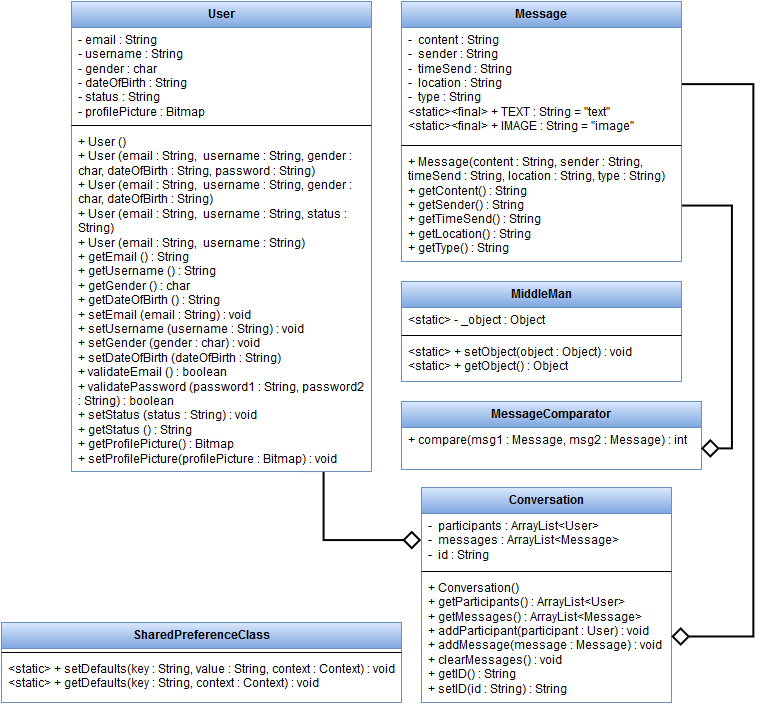

The diagram above was exported from draw.io. Its source (the exported page's mxGraphModel, read from the mxfile embedded in the PNG):
<mxGraphModel dx="1048" dy="1745" grid="1" gridSize="10" guides="1" tooltips="1" connect="1" arrows="1" fold="1" page="1" pageScale="1" pageWidth="826" pageHeight="1169" background="#ffffff" math="0">
  <root>
    <mxCell id="0" />
    <mxCell id="1" parent="0" />
    <mxCell id="24" style="edgeStyle=orthogonalEdgeStyle;rounded=0;html=1;exitX=0.75;exitY=1;entryX=0;entryY=0.5;endArrow=diamond;endFill=0;endSize=14;jettySize=auto;orthogonalLoop=1;strokeWidth=2;fontSize=11;fontColor=#B3B3B3;" edge="1" parent="1" source="5959e964cea9b410-13" target="17">
      <mxGeometry relative="1" as="geometry">
        <Array as="points">
          <mxPoint x="340" y="-660" />
          <mxPoint x="340" y="-591" />
        </Array>
      </mxGeometry>
    </mxCell>
    <mxCell id="5959e964cea9b410-13" value="User" style="swimlane;html=1;fontStyle=1;align=center;verticalAlign=top;childLayout=stackLayout;horizontal=1;startSize=26;horizontalStack=0;resizeParent=1;resizeLast=0;collapsible=1;marginBottom=0;swimlaneFillColor=#ffffff;plain-blue" parent="1" vertex="1">
      <mxGeometry x="88" y="-1130" width="300" height="470" as="geometry" />
    </mxCell>
    <mxCell id="5959e964cea9b410-14" value="- email : String&lt;div&gt;&lt;span&gt;- username : String&lt;/span&gt;&lt;br&gt;&lt;/div&gt;&lt;div&gt;&lt;span&gt;- gender : char&lt;/span&gt;&lt;/div&gt;&lt;div&gt;&lt;span&gt;- dateOfBirth : String&lt;/span&gt;&lt;span&gt;&lt;br&gt;&lt;/span&gt;&lt;/div&gt;&lt;div&gt;&lt;span&gt;- status : String&lt;/span&gt;&lt;span&gt;&lt;br&gt;- profilePicture : Bitmap&lt;br&gt;&lt;/span&gt;&lt;/div&gt;" style="text;html=1;strokeColor=none;fillColor=none;align=left;verticalAlign=top;spacingLeft=4;spacingRight=4;whiteSpace=wrap;overflow=hidden;rotatable=0;points=[[0,0.5],[1,0.5]];portConstraint=eastwest;" parent="5959e964cea9b410-13" vertex="1">
      <mxGeometry y="26" width="300" height="94" as="geometry" />
    </mxCell>
    <mxCell id="5959e964cea9b410-15" value="" style="line;html=1;strokeWidth=1;fillColor=none;align=left;verticalAlign=middle;spacingTop=-1;spacingLeft=3;spacingRight=3;rotatable=0;labelPosition=right;points=[];portConstraint=eastwest;" parent="5959e964cea9b410-13" vertex="1">
      <mxGeometry y="120" width="300" height="8" as="geometry" />
    </mxCell>
    <mxCell id="5959e964cea9b410-16" value="+ User ()&lt;div&gt;+ User (email : String, &amp;nbsp;username : String, gender : char, dateOfBirth : String, password : String)&lt;br&gt;+ User (email : String, &amp;nbsp;username : String, gender : char, dateOfBirth : String)&lt;br&gt;+ User (email : String, &amp;nbsp;username : String, status : String)&lt;br&gt;+ User (email : String, &amp;nbsp;username : String)&lt;br&gt;&lt;/div&gt;&lt;div&gt;+ getEmail () : String&lt;/div&gt;&lt;div&gt;+ getUsername () : String&lt;/div&gt;&lt;div&gt;+ getGender () : char&lt;/div&gt;&lt;div&gt;+ getDateOfBirth () : String&lt;/div&gt;&lt;div&gt;+ setEmail (email : String) : void&lt;/div&gt;&lt;div&gt;+ setUsername (username : String) : void&lt;/div&gt;&lt;div&gt;+ setGender (gender : char) : void&lt;/div&gt;&lt;div&gt;+ setDateOfBirth (dateOfBirth : String)&amp;nbsp;&lt;/div&gt;&lt;div&gt;+ validateEmail () : boolean&lt;/div&gt;&lt;div&gt;+ validatePassword (password1 : String, password2 : String) : boolean&lt;/div&gt;&lt;div&gt;+ setStatus (status : String) : void&lt;/div&gt;&lt;div&gt;+ getStatus () : String&lt;br&gt;+ getProfilePicture() : Bitmap&lt;br&gt;+ setProfilePicture(profilePicture : Bitmap) : void&lt;br&gt;&lt;/div&gt;" style="text;html=1;strokeColor=none;fillColor=none;align=left;verticalAlign=top;spacingLeft=4;spacingRight=4;whiteSpace=wrap;overflow=hidden;rotatable=0;points=[[0,0.5],[1,0.5]];portConstraint=eastwest;" parent="5959e964cea9b410-13" vertex="1">
      <mxGeometry y="128" width="300" height="342" as="geometry" />
    </mxCell>
    <mxCell id="2" value="Message" style="swimlane;html=1;fontStyle=1;align=center;verticalAlign=top;childLayout=stackLayout;horizontal=1;startSize=26;horizontalStack=0;resizeParent=1;resizeLast=0;collapsible=1;marginBottom=0;swimlaneFillColor=#ffffff;plain-blue" parent="1" vertex="1">
      <mxGeometry x="418" y="-1130" width="280" height="260" as="geometry" />
    </mxCell>
    <mxCell id="3" value="-&amp;nbsp; content : String&lt;br&gt;-&amp;nbsp; sender : String&lt;br&gt;-&amp;nbsp; timeSend : String&lt;br&gt;-&amp;nbsp; location : String&lt;br&gt;-&amp;nbsp; type : String&lt;br&gt;&amp;lt;static&amp;gt;&amp;lt;final&amp;gt; + TEXT : String = &quot;text&quot;&lt;br&gt;&amp;lt;static&amp;gt;&amp;lt;final&amp;gt; + IMAGE : String = &quot;image&quot;&lt;br&gt;" style="text;html=1;strokeColor=none;fillColor=none;align=left;verticalAlign=top;spacingLeft=4;spacingRight=4;whiteSpace=wrap;overflow=hidden;rotatable=0;points=[[0,0.5],[1,0.5]];portConstraint=eastwest;" parent="2" vertex="1">
      <mxGeometry y="26" width="280" height="114" as="geometry" />
    </mxCell>
    <mxCell id="4" value="" style="line;html=1;strokeWidth=1;fillColor=none;align=left;verticalAlign=middle;spacingTop=-1;spacingLeft=3;spacingRight=3;rotatable=0;labelPosition=right;points=[];portConstraint=eastwest;" parent="2" vertex="1">
      <mxGeometry y="140" width="280" height="8" as="geometry" />
    </mxCell>
    <mxCell id="5" value="+ Message(content : String, sender : String, timeSend : String, location : String, type : String)&lt;br&gt;+ getContent() : String&lt;br&gt;+ getSender() : String&lt;br&gt;+ getTimeSend() : String&lt;br&gt;+ getLocation() : String&lt;br&gt;+ getType() : String&lt;br&gt;" style="text;html=1;strokeColor=none;fillColor=none;align=left;verticalAlign=top;spacingLeft=4;spacingRight=4;whiteSpace=wrap;overflow=hidden;rotatable=0;points=[[0,0.5],[1,0.5]];portConstraint=eastwest;" parent="2" vertex="1">
      <mxGeometry y="148" width="280" height="112" as="geometry" />
    </mxCell>
    <mxCell id="7" value="MiddleMan" style="swimlane;html=1;fontStyle=1;align=center;verticalAlign=top;childLayout=stackLayout;horizontal=1;startSize=26;horizontalStack=0;resizeParent=1;resizeLast=0;collapsible=1;marginBottom=0;swimlaneFillColor=#ffffff;plain-blue" parent="1" vertex="1">
      <mxGeometry x="418" y="-850" width="280" height="100" as="geometry" />
    </mxCell>
    <mxCell id="8" value="&amp;lt;static&amp;gt; - _object : Object&lt;br&gt;" style="text;html=1;strokeColor=none;fillColor=none;align=left;verticalAlign=top;spacingLeft=4;spacingRight=4;whiteSpace=wrap;overflow=hidden;rotatable=0;points=[[0,0.5],[1,0.5]];portConstraint=eastwest;" parent="7" vertex="1">
      <mxGeometry y="26" width="280" height="24" as="geometry" />
    </mxCell>
    <mxCell id="9" value="" style="line;html=1;strokeWidth=1;fillColor=none;align=left;verticalAlign=middle;spacingTop=-1;spacingLeft=3;spacingRight=3;rotatable=0;labelPosition=right;points=[];portConstraint=eastwest;" parent="7" vertex="1">
      <mxGeometry y="50" width="280" height="8" as="geometry" />
    </mxCell>
    <mxCell id="10" value="&amp;lt;static&amp;gt; + setObject(object : Object) : void&lt;br&gt;&amp;lt;static&amp;gt; + getObject() : Object&lt;br&gt;" style="text;html=1;strokeColor=none;fillColor=none;align=left;verticalAlign=top;spacingLeft=4;spacingRight=4;whiteSpace=wrap;overflow=hidden;rotatable=0;points=[[0,0.5],[1,0.5]];portConstraint=eastwest;" parent="7" vertex="1">
      <mxGeometry y="58" width="280" height="42" as="geometry" />
    </mxCell>
    <mxCell id="11" value="MessageComparator" style="swimlane;html=1;fontStyle=1;align=center;verticalAlign=top;childLayout=stackLayout;horizontal=1;startSize=26;horizontalStack=0;resizeParent=1;resizeLast=0;collapsible=1;marginBottom=0;swimlaneFillColor=#ffffff;plain-blue" parent="1" vertex="1">
      <mxGeometry x="418" y="-730" width="300" height="68" as="geometry" />
    </mxCell>
    <mxCell id="14" value="+ compare(msg1 : Message, msg2 : Message) : int&lt;br&gt;" style="text;html=1;strokeColor=none;fillColor=none;align=left;verticalAlign=top;spacingLeft=4;spacingRight=4;whiteSpace=wrap;overflow=hidden;rotatable=0;points=[[0,0.5],[1,0.5]];portConstraint=eastwest;" parent="11" vertex="1">
      <mxGeometry y="26" width="300" height="42" as="geometry" />
    </mxCell>
    <mxCell id="16" value="Conversation" style="swimlane;html=1;fontStyle=1;align=center;verticalAlign=top;childLayout=stackLayout;horizontal=1;startSize=26;horizontalStack=0;resizeParent=1;resizeLast=0;collapsible=1;marginBottom=0;swimlaneFillColor=#ffffff;plain-blue" parent="1" vertex="1">
      <mxGeometry x="438" y="-644" width="250" height="215" as="geometry" />
    </mxCell>
    <mxCell id="17" value="-&amp;nbsp; participants : ArrayList&amp;lt;User&amp;gt;&lt;br&gt;-&amp;nbsp; messages : ArrayList&amp;lt;Message&amp;gt;&lt;br&gt;-&amp;nbsp; id : String&lt;br&gt;" style="text;html=1;strokeColor=none;fillColor=none;align=left;verticalAlign=top;spacingLeft=4;spacingRight=4;whiteSpace=wrap;overflow=hidden;rotatable=0;points=[[0,0.5],[1,0.5]];portConstraint=eastwest;" parent="16" vertex="1">
      <mxGeometry y="26" width="250" height="54" as="geometry" />
    </mxCell>
    <mxCell id="18" value="" style="line;html=1;strokeWidth=1;fillColor=none;align=left;verticalAlign=middle;spacingTop=-1;spacingLeft=3;spacingRight=3;rotatable=0;labelPosition=right;points=[];portConstraint=eastwest;" parent="16" vertex="1">
      <mxGeometry y="80" width="250" height="8" as="geometry" />
    </mxCell>
    <mxCell id="19" value="+ Conversation()&lt;br&gt;+ getParticipants() : ArrayList&amp;lt;User&amp;gt;&lt;br&gt;+ getMessages() : ArrayList&amp;lt;Message&amp;gt;&lt;br&gt;+ addParticipant(participant : User) : void&lt;br&gt;+ addMessage(message : Message) : void&lt;br&gt;+ clearMessages() : void&lt;br&gt;+ getID() : String&lt;br&gt;+ setID(id : String) : String&lt;br&gt;" style="text;html=1;strokeColor=none;fillColor=none;align=left;verticalAlign=top;spacingLeft=4;spacingRight=4;whiteSpace=wrap;overflow=hidden;rotatable=0;points=[[0,0.5],[1,0.5]];portConstraint=eastwest;" parent="16" vertex="1">
      <mxGeometry y="88" width="250" height="122" as="geometry" />
    </mxCell>
    <mxCell id="22" style="edgeStyle=orthogonalEdgeStyle;rounded=0;html=1;exitX=1;exitY=0.5;entryX=1;entryY=0.5;endArrow=diamond;endFill=0;jettySize=auto;orthogonalLoop=1;strokeWidth=2;fontSize=11;fontColor=#B3B3B3;endSize=14;" edge="1" parent="1" source="5" target="14">
      <mxGeometry relative="1" as="geometry" />
    </mxCell>
    <mxCell id="23" style="edgeStyle=orthogonalEdgeStyle;rounded=0;html=1;exitX=1;exitY=0.5;entryX=1;entryY=0.5;endArrow=diamond;endFill=0;endSize=14;jettySize=auto;orthogonalLoop=1;strokeWidth=2;fontSize=11;fontColor=#B3B3B3;" edge="1" parent="1" source="3" target="19">
      <mxGeometry relative="1" as="geometry">
        <Array as="points">
          <mxPoint x="770" y="-1047" />
          <mxPoint x="770" y="-495" />
        </Array>
      </mxGeometry>
    </mxCell>
    <mxCell id="25" value="SharedPreferenceClass" style="swimlane;html=1;fontStyle=1;align=center;verticalAlign=top;childLayout=stackLayout;horizontal=1;startSize=26;horizontalStack=0;resizeParent=1;resizeLast=0;collapsible=1;marginBottom=0;swimlaneFillColor=#ffffff;plain-blue" vertex="1" parent="1">
      <mxGeometry x="18" y="-509" width="400" height="80" as="geometry" />
    </mxCell>
    <mxCell id="27" value="" style="line;html=1;strokeWidth=1;fillColor=none;align=left;verticalAlign=middle;spacingTop=-1;spacingLeft=3;spacingRight=3;rotatable=0;labelPosition=right;points=[];portConstraint=eastwest;" vertex="1" parent="25">
      <mxGeometry y="26" width="400" height="8" as="geometry" />
    </mxCell>
    <mxCell id="28" value="&amp;lt;static&amp;gt; + setDefaults(key : String, value : String, context : Context) : void&lt;br&gt;&amp;lt;static&amp;gt; + getDefaults(key : String, context : Context) : void&lt;br&gt;" style="text;html=1;strokeColor=none;fillColor=none;align=left;verticalAlign=top;spacingLeft=4;spacingRight=4;whiteSpace=wrap;overflow=hidden;rotatable=0;points=[[0,0.5],[1,0.5]];portConstraint=eastwest;" vertex="1" parent="25">
      <mxGeometry y="34" width="400" height="46" as="geometry" />
    </mxCell>
  </root>
</mxGraphModel>